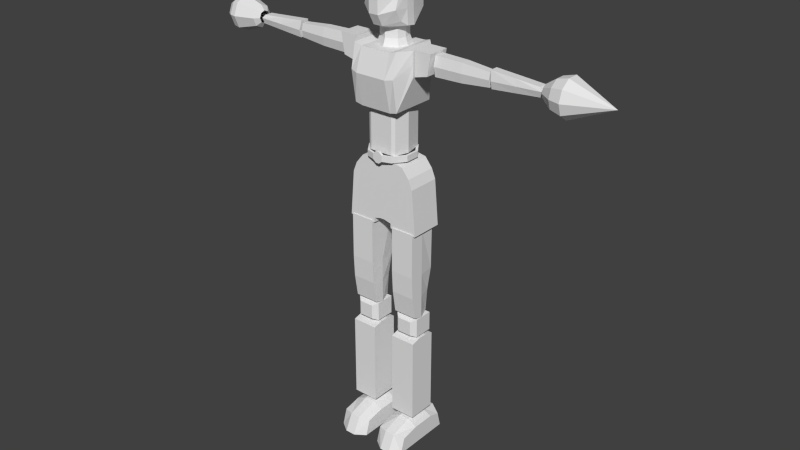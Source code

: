 # Source: KAMEN_soldier.blend  (saved by Blender 2.75.0; exported with 4.5.12 LTS)
import bpy
from mathutils import Matrix  # noqa: F401  (used for matrix-valued properties, if any)

bpy.ops.wm.read_factory_settings(use_empty=True)
scene = bpy.context.scene
scene.name = 'Scene'

# ---- collections
col_collection_1 = bpy.data.collections.new('Collection 1'); scene.collection.children.link(col_collection_1)

# ---- world
world_world = bpy.data.worlds.new('World'); scene.world = world_world
world_world.color = (0.05088, 0.05088, 0.05088)
world_world.use_sun_shadow = False
world_world.sun_shadow_jitter_overblur = 0.0
world_world.cycles.sampling_method = 'MANUAL'
world_world.cycles.sample_map_resolution = 256

# ---- meshes
me_sphere = bpy.data.meshes.new('Sphere')
me_sphere.from_pydata([(-0.107, -1.671e-08, 0.02755), (-0.09144, -1.435e-08, 0.05091), (-0.06808, -1.082e-08, 0.06652), (-0.04053, -6.663e-09, 0.072), (0.04053, -5.075e-10, 0.04656), (0.05688, 2.501e-09, 0.02566), (-0.107, 0.01948, 0.01948), (-0.09144, 0.036, 0.036), (-0.06808, 0.04704, 0.04704), (-0.04053, 0.05091, 0.05091), (0.04053, 0.03293, 0.03293), (0.05688, 0.01814, 0.01814), (-0.107, 0.02755, 2.534e-08), (-0.09144, 0.05091, 2.151e-08), (-0.06808, 0.06652, 1.418e-08), (-0.04053, 0.072, 3.384e-09), (0.04053, 0.04656, -1.208e-08), (0.05688, 0.02566, -1.519e-08), (-0.1125, -2.522e-08, 3.492e-08), (-0.107, 0.01948, -0.01948), (-0.09144, 0.036, -0.036), (-0.06808, 0.04704, -0.04704), (-0.04053, 0.05091, -0.05091), (0.04053, 0.03293, -0.03293), (0.05688, 0.01814, -0.01814), (-0.107, -1.581e-08, -0.02755), (-0.09144, -1.345e-08, -0.05091), (-0.06808, -7.782e-09, -0.06652), (-0.04053, -5.767e-09, -0.072), (0.04053, 1.621e-09, -0.04656), (0.05688, 2.953e-09, -0.02566), (-0.107, -0.01948, -0.01948), (-0.09144, -0.036, -0.036), (-0.06808, -0.04704, -0.04704), (-0.04053, -0.05091, -0.05091), (0.04053, -0.03293, -0.03293), (0.05688, -0.01814, -0.01814), (-0.107, -0.02755, 2.641e-08), (-0.09144, -0.05091, 2.151e-08), (-0.06808, -0.06652, 9.888e-09), (-0.04053, -0.072, 5.53e-09), (0.04053, -0.04656, -1.509e-08), (0.05688, -0.02566, -1.519e-08), (-0.107, -0.01948, 0.01948), (-0.09144, -0.036, 0.036), (-0.06808, -0.04704, 0.04704), (-0.04053, -0.05091, 0.05091), (0.04053, -0.03293, 0.03293), (0.05688, -0.01814, 0.01814), (-3.742e-09, -3.585e-09, 0.05928), (-1.552e-08, 0.04192, 0.04192), (-3.13e-08, 0.05928, -4.35e-09), (-4.184e-08, 0.04192, -0.04192), (-4.096e-08, -2.073e-09, -0.05928), (-2.918e-08, -0.04192, -0.04192), (-1.34e-08, -0.05928, -4.779e-09), (-2.863e-09, -0.04192, 0.04192)], [], [(5, 4, 10, 11), (49, 3, 9, 50), (3, 2, 8, 9), (2, 1, 7, 8), (1, 0, 6, 7), (11, 10, 16, 17), (50, 9, 15, 51), (9, 8, 14, 15), (8, 7, 13, 14), (7, 6, 12, 13), (17, 16, 23, 24), (51, 15, 22, 52), (15, 14, 21, 22), (14, 13, 20, 21), (13, 12, 19, 20), (24, 23, 29, 30), (52, 22, 28, 53), (22, 21, 27, 28), (21, 20, 26, 27), (20, 19, 25, 26), (30, 29, 35, 36), (53, 28, 34, 54), (28, 27, 33, 34), (27, 26, 32, 33), (26, 25, 31, 32), (36, 35, 41, 42), (54, 34, 40, 55), (34, 33, 39, 40), (33, 32, 38, 39), (32, 31, 37, 38), (42, 41, 47, 48), (55, 40, 46, 56), (40, 39, 45, 46), (39, 38, 44, 45), (38, 37, 43, 44), (0, 18, 6), (6, 18, 12), (12, 18, 19), (19, 18, 25), (25, 18, 31), (31, 18, 37), (37, 18, 43), (48, 47, 4, 5), (56, 46, 3, 49), (46, 45, 2, 3), (45, 44, 1, 2), (44, 43, 0, 1), (43, 18, 0), (47, 56, 49, 4), (41, 55, 56, 47), (35, 54, 55, 41), (29, 53, 54, 35), (23, 52, 53, 29), (16, 51, 52, 23), (10, 50, 51, 16), (4, 49, 50, 10)])
me_sphere.use_remesh_preserve_volume = False
me_sphere.use_remesh_preserve_attributes = False
me_sphere.use_mirror_vertex_groups = False
me_sphere.update()
me_cone = bpy.data.meshes.new('Cone')
me_cone.from_pydata([(0.04757, -0.076, -2.263e-08), (0.04757, -0.06149, 0.04467), (0.04757, -0.02349, 0.07228), (0.04757, 0.02349, 0.07228), (0.04757, 0.06149, 0.04467), (0.04757, 0.076, -2.927e-08), (0.2186, 3.206e-08, -1.172e-07), (0.04757, 0.06149, -0.04467), (0.04757, 0.02349, -0.07228), (0.04757, -0.02349, -0.07228), (0.04757, -0.06149, -0.04467), (-0.04743, -0.0285, 6.565e-09), (-0.04743, -0.02306, 0.01675), (-0.04743, -0.008807, 0.02711), (-0.04743, 0.008807, 0.02711), (-0.04743, 0.02306, 0.01675), (-0.04743, 0.0285, 4.073e-09), (-0.04743, 0.02306, -0.01675), (-0.04743, 0.008807, -0.02711), (-0.04743, -0.008807, -0.02711), (-0.04743, -0.02306, -0.01675), (7.138e-05, -0.05073, -0.03685), (7.139e-05, -0.0627, -8.144e-09), (7.137e-05, -0.01938, -0.05963), (7.136e-05, 0.01938, -0.05963), (7.136e-05, 0.05073, -0.03685), (7.137e-05, 0.0627, -1.363e-08), (7.139e-05, 0.05073, 0.03685), (7.14e-05, 0.01938, 0.05963), (7.14e-05, -0.01938, 0.05963), (7.14e-05, -0.05073, 0.03685)], [], [(9, 6, 10), (0, 6, 1), (8, 6, 9), (7, 6, 8), (5, 6, 7), (4, 6, 5), (3, 6, 4), (2, 6, 3), (10, 6, 0), (1, 6, 2), (21, 22, 11, 20), (11, 12, 13, 14, 15, 16, 17, 18, 19, 20), (23, 21, 20, 19), (24, 23, 19, 18), (25, 24, 18, 17), (26, 25, 17, 16), (27, 26, 16, 15), (28, 27, 15, 14), (29, 28, 14, 13), (30, 29, 13, 12), (22, 30, 12, 11), (0, 1, 30, 22), (1, 2, 29, 30), (2, 3, 28, 29), (3, 4, 27, 28), (4, 5, 26, 27), (5, 7, 25, 26), (7, 8, 24, 25), (8, 9, 23, 24), (9, 10, 21, 23), (10, 0, 22, 21)])
me_cone.use_remesh_preserve_volume = False
me_cone.use_remesh_preserve_attributes = False
me_cone.use_mirror_vertex_groups = False
me_cone.update()
me_cube_035 = bpy.data.meshes.new('Cube.035')
me_cube_035.from_pydata([(0.09754, 0.0175, -0.03449), (0.1042, 0.0175, 0.03302), (0.09754, -0.0175, -0.03449), (0.1042, -0.0175, 0.03302), (-0.09852, 0.0175, -0.01759), (-0.09538, 0.0175, 0.01844), (-0.09852, -0.0175, -0.01759), (-0.09538, -0.0175, 0.01844), (0.09754, 0.025, -0.004485), (0.09754, -0.025, -0.004485), (-0.1053, -0.025, 0.005092), (-0.1053, 0.025, 0.005092), (0.004383, -0.0175, 0.02573), (-0.0004886, -0.0175, -0.02604), (0.004383, 0.0175, 0.02573), (-0.0004886, 0.0175, -0.02604), (-0.003894, 0.025, 0.0003033), (-0.003894, -0.025, 0.0003033)], [], [(8, 9, 2, 0), (17, 10, 6, 13), (10, 11, 4, 6), (16, 8, 0, 15), (15, 13, 6, 4), (14, 12, 3, 1), (14, 1, 8, 16), (7, 5, 11, 10), (12, 7, 10, 17), (1, 3, 9, 8), (3, 12, 17, 9), (5, 14, 16, 11), (5, 7, 12, 14), (0, 2, 13, 15), (11, 16, 15, 4), (9, 17, 13, 2)])
me_cube_035.use_remesh_preserve_volume = False
me_cube_035.use_remesh_preserve_attributes = False
me_cube_035.use_mirror_vertex_groups = False
me_cube_035.update()
me_cube_034 = bpy.data.meshes.new('Cube.034')
me_cube_034.from_pydata([(-0.09754, 0.0175, -0.03449), (-0.1042, 0.0175, 0.03302), (-0.09754, -0.0175, -0.03449), (-0.1042, -0.0175, 0.03302), (0.09852, 0.0175, -0.01759), (0.09538, 0.0175, 0.01844), (0.09852, -0.0175, -0.01759), (0.09538, -0.0175, 0.01844), (-0.09754, 0.025, -0.004485), (-0.09754, -0.025, -0.004485), (0.1053, -0.025, 0.005092), (0.1053, 0.025, 0.005092), (-0.004383, -0.0175, 0.02573), (0.0004886, -0.0175, -0.02604), (-0.004383, 0.0175, 0.02573), (0.0004886, 0.0175, -0.02604), (0.003894, 0.025, 0.0003033), (0.003894, -0.025, 0.0003033)], [], [(8, 0, 2, 9), (17, 13, 6, 10), (10, 6, 4, 11), (16, 15, 0, 8), (15, 4, 6, 13), (14, 1, 3, 12), (14, 16, 8, 1), (7, 10, 11, 5), (12, 17, 10, 7), (1, 8, 9, 3), (3, 9, 17, 12), (5, 11, 16, 14), (5, 14, 12, 7), (0, 15, 13, 2), (11, 4, 15, 16), (9, 2, 13, 17)])
me_cube_034.use_remesh_preserve_volume = False
me_cube_034.use_remesh_preserve_attributes = False
me_cube_034.use_mirror_vertex_groups = False
me_cube_034.update()
me_cube_032 = bpy.data.meshes.new('Cube.032')
me_cube_032.from_pydata([(-0.115, 0.0147, 0.028), (-0.115, 0.0147, -0.028), (-0.115, -0.0147, 0.028), (-0.115, -0.0147, -0.028), (0.115, 0.021, 0.04), (0.115, 0.021, -0.04), (0.115, -0.021, 0.04), (0.115, -0.021, -0.04), (-0.115, 0.021, 3.725e-09), (-0.115, -0.021, 3.725e-09), (0.115, -0.03, 0.0), (0.115, 0.03, 0.0), (-1.758e-07, -0.01964, -0.0374), (-1.758e-07, -0.01964, 0.0374), (1.46e-07, 0.01963, -0.0374), (1.46e-07, 0.01963, 0.0374), (1.448e-07, 0.02805, 0.0), (-1.746e-07, -0.02805, 0.0)], [], [(8, 0, 2, 9), (17, 13, 6, 10), (10, 6, 4, 11), (16, 15, 0, 8), (15, 4, 6, 13), (14, 1, 3, 12), (14, 16, 8, 1), (7, 10, 11, 5), (12, 17, 10, 7), (1, 8, 9, 3), (3, 9, 17, 12), (5, 11, 16, 14), (5, 14, 12, 7), (0, 15, 13, 2), (11, 4, 15, 16), (9, 2, 13, 17)])
me_cube_032.use_remesh_preserve_volume = False
me_cube_032.use_remesh_preserve_attributes = False
me_cube_032.use_mirror_vertex_groups = False
me_cube_032.update()
me_cube_031 = bpy.data.meshes.new('Cube.031')
me_cube_031.from_pydata([(0.115, 0.0147, 0.028), (0.115, 0.0147, -0.028), (0.115, -0.0147, 0.028), (0.115, -0.0147, -0.028), (-0.115, 0.021, 0.04), (-0.115, 0.021, -0.04), (-0.115, -0.021, 0.04), (-0.115, -0.021, -0.04), (0.115, 0.021, 3.725e-09), (0.115, -0.021, 3.725e-09), (-0.115, -0.03, 0.0), (-0.115, 0.03, 0.0), (1.818e-07, -0.01964, -0.0374), (1.818e-07, -0.01964, 0.0374), (-1.52e-07, 0.01963, -0.0374), (-1.52e-07, 0.01963, 0.0374), (-1.532e-07, 0.02805, 0.0), (1.83e-07, -0.02805, 0.0)], [], [(8, 9, 2, 0), (17, 10, 6, 13), (10, 11, 4, 6), (16, 8, 0, 15), (15, 13, 6, 4), (14, 12, 3, 1), (14, 1, 8, 16), (7, 5, 11, 10), (12, 7, 10, 17), (1, 3, 9, 8), (3, 12, 17, 9), (5, 14, 16, 11), (5, 7, 12, 14), (0, 2, 13, 15), (11, 16, 15, 4), (9, 17, 13, 2)])
me_cube_031.use_remesh_preserve_volume = False
me_cube_031.use_remesh_preserve_attributes = False
me_cube_031.use_mirror_vertex_groups = False
me_cube_031.update()
me_cube_030 = bpy.data.meshes.new('Cube.030')
me_cube_030.from_pydata([(0.06, 0.08292, -0.07332), (0.06, 0.08394, 0.05675), (0.072, -0.03399, -0.07171), (0.072, -0.03318, 0.05045), (-0.06, 0.08292, -0.07332), (-0.06, 0.08394, 0.05675), (-0.072, -0.03399, -0.07171), (-0.072, -0.03318, 0.05045), (0.02, -0.06984, 0.07055), (-0.02, -0.06984, 0.07055), (-0.02, -0.07603, -0.08885), (0.02, -0.07603, -0.08885), (-0.02, 0.09902, 0.08002), (0.02, 0.09902, 0.08002), (0.02, 0.0975, -0.08005), (-0.02, 0.0975, -0.08005), (0.06, 0.1045, -0.04659), (0.06, 0.1045, 0.01008), (0.072, -0.04465, 0.03156), (0.072, -0.06465, -0.02514), (-0.072, -0.04465, 0.03156), (-0.072, -0.06465, -0.02514), (-0.06, 0.1045, 0.01008), (-0.06, 0.1045, -0.04659), (-0.02, 0.1194, 0.02335), (-0.02, 0.1194, -0.03332), (0.02, 0.1194, 0.02335), (0.02, 0.1194, -0.03332), (0.02, -0.1006, 0.01335), (0.02, -0.1006, -0.04332), (-0.02, -0.1006, 0.01335), (-0.02, -0.1006, -0.04332), (0.08, 0.02421, 0.06912), (0.08, 0.02935, -0.09597), (-0.08, 0.02421, 0.06912), (-0.08, 0.02935, -0.09597), (-0.02, 0.02433, 0.08418), (0.02, 0.02433, 0.08418), (0.02, 0.02433, -0.1042), (-0.02, 0.02433, -0.1042), (-0.08, 0.02433, 0.02746), (-0.08, 0.02433, -0.02921), (0.08, 0.02433, 0.02746), (0.08, 0.02433, -0.02921), (0.08, 0.003658, 0.07013), (-0.08, -0.006367, -0.09067), (-0.08, -0.01016, 0.02951), (-0.08, -0.01016, -0.02716), (0.08, -0.006367, -0.09067), (-0.08, 0.003658, 0.07013), (-0.02, -0.01461, 0.08771), (0.02, -0.01461, 0.08771), (0.02, -0.02739, -0.1042), (-0.02, -0.02739, -0.1042), (0.08, -0.01016, 0.02951), (0.08, -0.01016, -0.02716)], [], [(55, 19, 2, 48), (31, 21, 6, 10), (41, 23, 4, 35), (27, 16, 0, 14), (53, 10, 6, 45), (51, 8, 3, 44), (49, 7, 9, 50), (50, 9, 8, 51), (48, 2, 11, 52), (52, 11, 10, 53), (23, 25, 15, 4), (25, 27, 14, 15), (19, 29, 11, 2), (29, 31, 10, 11), (8, 9, 30, 28), (28, 30, 31, 29), (3, 8, 28, 18), (18, 28, 29, 19), (12, 13, 26, 24), (24, 26, 27, 25), (5, 12, 24, 22), (22, 24, 25, 23), (13, 1, 17, 26), (26, 17, 16, 27), (34, 5, 22, 40), (40, 22, 23, 41), (9, 7, 20, 30), (30, 20, 21, 31), (44, 3, 18, 54), (54, 18, 19, 55), (17, 42, 43, 16), (1, 32, 42, 17), (46, 40, 41, 47), (49, 34, 40, 46), (14, 38, 39, 15), (0, 33, 38, 14), (12, 36, 37, 13), (5, 34, 36, 12), (13, 37, 32, 1), (15, 39, 35, 4), (47, 41, 35, 45), (16, 43, 33, 0), (21, 47, 45, 6), (7, 49, 46, 20), (20, 46, 47, 21), (42, 54, 55, 43), (32, 44, 54, 42), (38, 52, 53, 39), (33, 48, 52, 38), (36, 50, 51, 37), (34, 49, 50, 36), (37, 51, 44, 32), (39, 53, 45, 35), (43, 55, 48, 33)])
me_cube_030.use_remesh_preserve_volume = False
me_cube_030.use_remesh_preserve_attributes = False
me_cube_030.use_mirror_vertex_groups = False
me_cube_030.update()
me_cube_029 = bpy.data.meshes.new('Cube.029')
me_cube_029.from_pydata([(-0.065, 0.09753, 0.02088), (-0.065, 0.1142, -0.045), (-0.065, -0.1248, 0.0193), (-0.065, -0.1446, -0.045), (0.065, 0.09753, 0.02088), (0.065, 0.1142, -0.045), (0.065, -0.1248, 0.0193), (0.065, -0.1446, -0.045), (-0.065, 0.04833, -0.045), (-0.065, -0.04833, -0.045), (-0.065, -0.04833, 0.035), (-0.065, 0.04833, 0.035), (0.065, -0.04833, -0.045), (0.065, 0.04833, -0.045), (0.065, 0.04833, 0.035), (0.065, -0.04833, 0.035), (-0.02167, -0.1746, -0.045), (0.02167, -0.1746, -0.045), (0.02167, -0.1405, 0.02538), (-0.02167, -0.1405, 0.02538), (0.02167, 0.1342, -0.045), (-0.02167, 0.1342, -0.045), (-0.02167, 0.1175, 0.04088), (0.02167, 0.1175, 0.04088), (0.02167, 0.04833, -0.045), (-0.02167, 0.04833, -0.045), (0.02167, -0.04833, -0.045), (-0.02167, -0.04833, -0.045), (-0.02167, 0.04833, 0.055), (0.02167, 0.04833, 0.055), (-0.02167, -0.04833, 0.055), (0.02167, -0.04833, 0.055), (-0.065, 1.32e-06, -0.045), (-0.065, -1.375e-06, 0.035), (0.065, 1.339e-06, -0.045), (0.065, -1.355e-06, 0.035), (-0.02167, -1.299e-06, 0.055), (0.02167, -1.293e-06, 0.055), (0.02167, 1.333e-06, -0.045), (-0.02167, 1.326e-06, -0.045)], [], [(9, 3, 2, 10), (17, 7, 6, 18), (13, 5, 4, 14), (21, 1, 0, 22), (31, 18, 6, 15), (27, 16, 3, 9), (21, 25, 8, 1), (39, 27, 9, 32), (23, 29, 14, 4), (37, 31, 15, 35), (7, 12, 15, 6), (34, 13, 14, 35), (1, 8, 11, 0), (32, 9, 10, 33), (33, 10, 30, 36), (36, 30, 31, 37), (0, 11, 28, 22), (22, 28, 29, 23), (34, 12, 26, 38), (38, 26, 27, 39), (5, 13, 24, 20), (20, 24, 25, 21), (12, 7, 17, 26), (26, 17, 16, 27), (10, 2, 19, 30), (30, 19, 18, 31), (5, 20, 23, 4), (20, 21, 22, 23), (3, 16, 19, 2), (16, 17, 18, 19), (24, 38, 39, 25), (13, 34, 38, 24), (28, 36, 37, 29), (11, 33, 36, 28), (8, 32, 33, 11), (12, 34, 35, 15), (29, 37, 35, 14), (25, 39, 32, 8)])
me_cube_029.use_remesh_preserve_volume = False
me_cube_029.use_remesh_preserve_attributes = False
me_cube_029.use_mirror_vertex_groups = False
me_cube_029.update()
me_cube_028 = bpy.data.meshes.new('Cube.028')
me_cube_028.from_pydata([(-0.05, 0.0602, -0.04), (-0.05, 0.0602, 0.04), (-0.05, -0.02041, 9.76e-08), (-0.03061, -0.0398, 9.76e-08), (0.05, 0.0602, -0.04), (0.05, 0.0602, 0.04), (0.05, 0.0602, 9.76e-08), (-0.05, 0.0602, 9.76e-08), (-0.05, -0.02041, -0.04), (-0.03061, -0.0398, -0.03061), (-0.05, -0.02041, 0.04), (-0.03061, -0.0398, 0.03061), (0.03061, -0.0398, -0.03061), (0.05, -0.02041, -0.04), (0.03061, -0.0398, 0.03061), (0.05, -0.02041, 0.04), (0.05, -0.02041, 9.76e-08), (0.03061, -0.0398, 9.76e-08)], [], [(0, 4, 13, 8), (7, 0, 8, 2), (11, 3, 17, 14), (6, 4, 0, 7), (5, 1, 10, 15), (16, 13, 4, 6), (3, 2, 8, 9), (10, 11, 14, 15), (16, 17, 12, 13), (13, 12, 9, 8), (3, 9, 12, 17), (15, 14, 17, 16), (11, 10, 2, 3), (15, 16, 6, 5), (5, 6, 7, 1), (1, 7, 2, 10)])
me_cube_028.use_remesh_preserve_volume = False
me_cube_028.use_remesh_preserve_attributes = False
me_cube_028.use_mirror_vertex_groups = False
me_cube_028.update()
me_cube_027 = bpy.data.meshes.new('Cube.027')
me_cube_027.from_pydata([(0.05, 0.0602, -0.04), (0.05, 0.0602, 0.04), (0.05, -0.02041, 1.93e-07), (0.03061, -0.0398, 1.93e-07), (-0.05, 0.0602, -0.04), (-0.05, 0.0602, 0.04), (-0.05, 0.0602, 1.93e-07), (0.05, 0.0602, 1.93e-07), (0.05, -0.02041, -0.04), (0.03061, -0.0398, -0.03061), (0.05, -0.02041, 0.04), (0.03061, -0.0398, 0.03061), (-0.03061, -0.0398, -0.03061), (-0.05, -0.02041, -0.04), (-0.03061, -0.0398, 0.03061), (-0.05, -0.02041, 0.04), (-0.05, -0.02041, 1.93e-07), (-0.03061, -0.0398, 1.93e-07)], [], [(0, 8, 13, 4), (7, 2, 8, 0), (11, 14, 17, 3), (6, 7, 0, 4), (5, 15, 10, 1), (16, 6, 4, 13), (3, 9, 8, 2), (10, 15, 14, 11), (16, 13, 12, 17), (13, 8, 9, 12), (3, 17, 12, 9), (15, 16, 17, 14), (11, 3, 2, 10), (15, 5, 6, 16), (5, 1, 7, 6), (1, 10, 2, 7)])
me_cube_027.use_remesh_preserve_volume = False
me_cube_027.use_remesh_preserve_attributes = False
me_cube_027.use_mirror_vertex_groups = False
me_cube_027.update()
me_cylinder_006 = bpy.data.meshes.new('Cylinder.006')
me_cylinder_006.from_pydata([(-0.02092, -0.08534, -0.01485), (-0.02092, -0.08534, 0.0099), (-0.05819, -0.07323, -0.01485), (-0.05819, -0.07323, 0.0099), (-0.09415, -0.02373, -0.01485), (-0.09415, -0.02373, 0.0099), (-0.09415, 0.03746, -0.01485), (-0.09415, 0.03746, 0.0099), (-0.05819, 0.08696, -0.01485), (-0.05819, 0.08696, 0.0099), (-8.603e-09, 0.1059, -0.01485), (-8.603e-09, 0.1059, 0.0099), (0.05819, 0.08696, -0.01485), (0.05819, 0.08696, 0.0099), (0.09415, 0.03746, -0.01485), (0.09415, 0.03746, 0.0099), (0.09415, -0.02373, -0.01485), (0.09415, -0.02373, 0.0099), (0.05819, -0.07323, -0.01485), (0.05819, -0.07323, 0.0099), (-0.02092, -0.07544, -0.01485), (-0.02092, -0.07544, 0.0099), (-0.05237, -0.06522, -0.01485), (-0.05237, -0.06522, 0.0099), (-0.08474, -0.02067, -0.01485), (-0.08474, -0.02067, 0.0099), (-0.08474, 0.0344, -0.01485), (-0.08474, 0.0344, 0.0099), (-0.05237, 0.07895, -0.01485), (-0.05237, 0.07895, 0.0099), (-8.21e-09, 0.09596, -0.01485), (-8.21e-09, 0.09596, 0.0099), (0.05237, 0.07895, -0.01485), (0.05237, 0.07895, 0.0099), (0.08474, 0.0344, -0.01485), (0.08474, 0.0344, 0.0099), (0.08474, -0.02067, -0.01485), (0.08474, -0.02067, 0.0099), (0.05237, -0.06522, -0.01485), (0.05237, -0.06522, 0.0099), (0.02092, -0.08534, -0.01485), (0.02092, -0.08534, 0.0099), (0.02092, -0.07544, -0.01485), (0.02092, -0.07544, 0.0099), (-0.02092, -0.08534, 8.214e-09), (-0.05819, -0.07323, 8.214e-09), (-0.09415, -0.02373, 8.214e-09), (-0.09415, 0.03746, 8.214e-09), (-0.05819, 0.08696, 8.214e-09), (-8.603e-09, 0.1059, 8.214e-09), (0.05819, 0.08696, 8.214e-09), (0.09415, 0.03746, 8.214e-09), (0.09415, -0.02373, 8.214e-09), (0.05819, -0.07323, 8.214e-09), (0.02092, -0.08534, 8.214e-09), (-0.02092, -0.07544, 9.723e-09), (-0.05237, -0.06522, 9.723e-09), (-0.08474, -0.02067, 9.723e-09), (-0.08474, 0.0344, 9.723e-09), (-0.05237, 0.07895, 9.723e-09), (-8.21e-09, 0.09596, 9.723e-09), (0.05237, 0.07895, 9.723e-09), (0.08474, 0.0344, 9.723e-09), (0.08474, -0.02067, 9.723e-09), (0.05237, -0.06522, 9.723e-09), (0.02092, -0.07544, 9.723e-09), (0.006974, -0.08534, 0.0209), (-0.006974, -0.08534, 0.0209), (0.006974, -0.07544, 0.0209), (-0.006974, -0.07544, 0.0209), (0.006974, -0.07544, -0.02585), (-0.006974, -0.07544, -0.02585), (0.006974, -0.08534, -0.02585), (-0.006974, -0.08534, -0.02585)], [], [(44, 1, 3, 45), (45, 3, 5, 46), (46, 5, 7, 47), (47, 7, 9, 48), (48, 9, 11, 49), (49, 11, 13, 50), (50, 13, 15, 51), (51, 15, 17, 52), (56, 57, 25, 23), (53, 19, 41, 54), (52, 17, 19, 53), (55, 56, 23, 21), (57, 58, 27, 25), (58, 59, 29, 27), (59, 60, 31, 29), (60, 61, 33, 31), (61, 62, 35, 33), (62, 63, 37, 35), (64, 65, 43, 39), (63, 64, 39, 37), (8, 28, 26, 6), (5, 25, 27, 7), (14, 34, 32, 12), (40, 42, 38, 18), (11, 31, 33, 13), (17, 37, 39, 19), (4, 24, 22, 2), (10, 30, 28, 8), (2, 22, 20, 0), (7, 27, 29, 9), (16, 36, 34, 14), (13, 33, 35, 15), (19, 39, 43, 41), (6, 26, 24, 4), (3, 23, 25, 5), (12, 32, 30, 10), (18, 38, 36, 16), (9, 29, 31, 11), (1, 21, 23, 3), (15, 35, 37, 17), (16, 52, 53, 18), (18, 53, 54, 40), (14, 51, 52, 16), (12, 50, 51, 14), (10, 49, 50, 12), (8, 48, 49, 10), (6, 47, 48, 8), (4, 46, 47, 6), (2, 45, 46, 4), (0, 44, 45, 2), (36, 38, 64, 63), (38, 42, 65, 64), (34, 36, 63, 62), (32, 34, 62, 61), (30, 32, 61, 60), (28, 30, 60, 59), (26, 28, 59, 58), (24, 26, 58, 57), (20, 22, 56, 55), (22, 24, 57, 56), (69, 21, 1, 67), (43, 68, 66, 41), (68, 69, 67, 66), (73, 0, 20, 71), (40, 72, 70, 42), (72, 73, 71, 70), (71, 20, 42, 70), (55, 65, 42, 20), (21, 43, 65, 55), (69, 68, 43, 21), (73, 72, 40, 0), (44, 0, 40, 54), (1, 44, 54, 41), (67, 1, 41, 66)])
me_cylinder_006.use_remesh_preserve_volume = False
me_cylinder_006.use_remesh_preserve_attributes = False
me_cylinder_006.use_mirror_vertex_groups = False
me_cylinder_006.update()
me_cylinder_004 = bpy.data.meshes.new('Cylinder.004')
me_cylinder_004.from_pydata([(-0.06237, -0.05657, -0.12), (-0.06237, -0.05657, 0.06), (-0.07938, -1.424e-07, -0.12), (-0.07938, -1.421e-07, 0.06), (-0.06237, 0.07657, -0.12), (-0.06237, 0.07657, 0.06), (0.06237, 0.07657, -0.12), (0.06237, 0.07657, 0.06), (0.07938, 1.483e-07, -0.12), (0.07938, 1.493e-07, 0.06), (0.06237, -0.05657, -0.12), (0.06237, -0.05657, 0.06), (0.04881, -0.0635, -0.12), (-0.04881, -0.0635, -0.12), (-0.04881, -0.0635, 0.06), (0.04881, -0.0635, 0.06), (-0.02929, 0.0835, -0.12), (0.02929, 0.0835, -0.12), (0.02929, 0.0835, 0.06), (-0.02929, 0.0835, 0.06), (0.04881, 7.428e-08, 0.06), (-0.04881, -7.059e-08, 0.06), (0.04881, -0.0002156, -0.12), (-0.04881, -0.0002158, -0.12)], [], [(10, 11, 15, 12), (0, 1, 3, 2), (2, 3, 5, 4), (17, 18, 7, 6), (17, 6, 8, 22), (6, 7, 9, 8), (8, 10, 12, 22), (8, 9, 11, 10), (14, 21, 3, 1), (4, 5, 19, 16), (18, 20, 9, 7), (9, 20, 15, 11), (4, 16, 23, 2), (13, 14, 1, 0), (5, 3, 21, 19), (12, 15, 14, 13), (18, 17, 16, 19), (20, 18, 19, 21), (15, 20, 21, 14), (13, 23, 22, 12), (23, 16, 17, 22), (13, 0, 2, 23)])
me_cylinder_004.use_remesh_preserve_volume = False
me_cylinder_004.use_remesh_preserve_attributes = False
me_cylinder_004.use_mirror_vertex_groups = False
me_cylinder_004.update()
me_cube_024 = bpy.data.meshes.new('Cube.024')
me_cube_024.from_pydata([(-0.07, 0.045, 0.05), (-0.05586, 0.045, -0.03586), (-0.07, -0.045, 0.05), (-0.05586, -0.045, -0.03586), (2.288e-06, 0.045, 0.05), (2.288e-06, 0.045, -0.05), (-2.288e-06, -0.045, 0.05), (-2.288e-06, -0.045, -0.05), (-0.02793, -0.045, -0.04293), (-0.035, -0.045, 0.05), (-0.02793, 0.045, -0.04293), (-0.035, 0.045, 0.05)], [], [(1, 3, 2, 0), (8, 7, 6, 9), (7, 5, 4, 6), (10, 1, 0, 11), (11, 9, 6, 4), (10, 8, 3, 1), (5, 7, 8, 10), (0, 2, 9, 11), (5, 10, 11, 4), (3, 8, 9, 2)])
me_cube_024.use_remesh_preserve_volume = False
me_cube_024.use_remesh_preserve_attributes = False
me_cube_024.use_mirror_vertex_groups = False
me_cube_024.update()
me_cube_023 = bpy.data.meshes.new('Cube.023')
me_cube_023.from_pydata([(0.07, 0.045, 0.05), (0.05586, 0.045, -0.03586), (0.07, -0.045, 0.05), (0.05586, -0.045, -0.03586), (-2.302e-06, 0.045, 0.05), (-2.302e-06, 0.045, -0.05), (2.302e-06, -0.045, 0.05), (2.302e-06, -0.045, -0.05), (0.02793, -0.045, -0.04293), (0.035, -0.045, 0.05), (0.02793, 0.045, -0.04293), (0.035, 0.045, 0.05)], [], [(1, 0, 2, 3), (8, 9, 6, 7), (7, 6, 4, 5), (10, 11, 0, 1), (11, 4, 6, 9), (10, 1, 3, 8), (5, 10, 8, 7), (0, 11, 9, 2), (5, 4, 11, 10), (3, 2, 9, 8)])
me_cube_023.use_remesh_preserve_volume = False
me_cube_023.use_remesh_preserve_attributes = False
me_cube_023.use_mirror_vertex_groups = False
me_cube_023.update()
me_cube_018 = bpy.data.meshes.new('Cube.018')
me_cube_018.from_pydata([(0.065, 0.09753, 0.02088), (0.065, 0.1142, -0.045), (0.065, -0.1248, 0.0193), (0.065, -0.1446, -0.045), (-0.065, 0.09753, 0.02088), (-0.065, 0.1142, -0.045), (-0.065, -0.1248, 0.0193), (-0.065, -0.1446, -0.045), (0.065, 0.04833, -0.045), (0.065, -0.04833, -0.045), (0.065, -0.04833, 0.035), (0.065, 0.04833, 0.035), (-0.065, -0.04833, -0.045), (-0.065, 0.04833, -0.045), (-0.065, 0.04833, 0.035), (-0.065, -0.04833, 0.035), (0.02167, -0.1746, -0.045), (-0.02167, -0.1746, -0.045), (-0.02167, -0.1405, 0.02538), (0.02167, -0.1405, 0.02538), (-0.02167, 0.1342, -0.045), (0.02167, 0.1342, -0.045), (0.02167, 0.1175, 0.04088), (-0.02167, 0.1175, 0.04088), (-0.02167, 0.04833, -0.045), (0.02167, 0.04833, -0.045), (-0.02167, -0.04833, -0.045), (0.02167, -0.04833, -0.045), (0.02167, 0.04833, 0.055), (-0.02167, 0.04833, 0.055), (0.02167, -0.04833, 0.055), (-0.02167, -0.04833, 0.055), (0.065, 1.34e-06, -0.045), (0.065, -1.354e-06, 0.035), (-0.065, 1.32e-06, -0.045), (-0.065, -1.374e-06, 0.035), (0.02167, -1.292e-06, 0.055), (-0.02167, -1.299e-06, 0.055), (-0.02167, 1.327e-06, -0.045), (0.02167, 1.333e-06, -0.045)], [], [(9, 10, 2, 3), (17, 18, 6, 7), (13, 14, 4, 5), (21, 22, 0, 1), (31, 15, 6, 18), (27, 9, 3, 16), (21, 1, 8, 25), (39, 32, 9, 27), (23, 4, 14, 29), (37, 35, 15, 31), (7, 6, 15, 12), (34, 35, 14, 13), (1, 0, 11, 8), (32, 33, 10, 9), (33, 36, 30, 10), (36, 37, 31, 30), (0, 22, 28, 11), (22, 23, 29, 28), (34, 38, 26, 12), (38, 39, 27, 26), (5, 20, 24, 13), (20, 21, 25, 24), (12, 26, 17, 7), (26, 27, 16, 17), (10, 30, 19, 2), (30, 31, 18, 19), (5, 4, 23, 20), (20, 23, 22, 21), (3, 2, 19, 16), (16, 19, 18, 17), (24, 25, 39, 38), (13, 24, 38, 34), (28, 29, 37, 36), (11, 28, 36, 33), (8, 11, 33, 32), (12, 15, 35, 34), (29, 14, 35, 37), (25, 8, 32, 39)])
me_cube_018.use_remesh_preserve_volume = False
me_cube_018.use_remesh_preserve_attributes = False
me_cube_018.use_mirror_vertex_groups = False
me_cube_018.update()
me_cube_015 = bpy.data.meshes.new('Cube.015')
me_cube_015.from_pydata([(0.054, 0.06, 0.1732), (-0.054, -0.06, 2.338e-08), (0.054, -0.06, 0.1732), (0.054, -0.06, 7.075e-09), (-0.054, 0.06, 0.1732), (0.054, 0.06, -2.338e-08), (-0.054, -0.06, 0.1732), (-0.054, 0.06, -7.075e-09), (0.054, 0.06, -0.1832), (0.03038, 0.03638, -0.2068), (0.054, -0.06, -0.1832), (0.03038, -0.03638, -0.2068), (-0.054, 0.06, -0.1832), (-0.03038, 0.03638, -0.2068), (-0.054, -0.06, -0.1832), (-0.03038, -0.03638, -0.2068), (-0.054, 0.02, 3.077e-09), (-0.054, -0.02, 1.323e-08), (0.054, -0.02, -3.077e-09), (0.054, 0.02, -1.323e-08), (0.054, -0.02, 0.1832), (0.054, 0.02, 0.1832), (-0.054, 0.02, 0.1832), (-0.054, -0.02, 0.1832), (0.03038, 0.01213, -0.2068), (0.03038, -0.01213, -0.2068), (0.054, -0.02, -0.1832), (0.054, 0.02, -0.1832), (-0.03038, -0.01213, -0.2068), (-0.03038, 0.01213, -0.2068), (-0.054, 0.02, -0.1832), (-0.054, -0.02, -0.1832)], [], [(28, 25, 11, 15), (16, 22, 4, 7), (12, 7, 5, 8), (18, 20, 2, 3), (20, 23, 6, 2), (3, 2, 6, 1), (25, 26, 10, 11), (11, 10, 14, 15), (29, 30, 12, 13), (13, 12, 8, 9), (7, 4, 0, 5), (10, 3, 1, 14), (26, 18, 3, 10), (30, 16, 7, 12), (14, 1, 17, 31), (31, 17, 16, 30), (8, 5, 19, 27), (27, 19, 18, 26), (15, 14, 31, 28), (28, 31, 30, 29), (9, 8, 27, 24), (24, 27, 26, 25), (0, 4, 22, 21), (21, 22, 23, 20), (5, 0, 21, 19), (19, 21, 20, 18), (1, 6, 23, 17), (17, 23, 22, 16), (13, 9, 24, 29), (29, 24, 25, 28)])
me_cube_015.use_remesh_preserve_volume = False
me_cube_015.use_remesh_preserve_attributes = False
me_cube_015.use_mirror_vertex_groups = False
me_cube_015.update()
me_cube_014 = bpy.data.meshes.new('Cube.014')
me_cube_014.from_pydata([(-0.054, 0.06, 0.1732), (0.054, -0.06, 7.075e-09), (-0.054, -0.06, 0.1732), (-0.054, -0.06, 2.338e-08), (0.054, 0.06, 0.1732), (-0.054, 0.06, -7.075e-09), (0.054, -0.06, 0.1732), (0.054, 0.06, -2.338e-08), (-0.054, 0.06, -0.1832), (-0.03038, 0.03638, -0.2068), (-0.054, -0.06, -0.1832), (-0.03038, -0.03638, -0.2068), (0.054, 0.06, -0.1832), (0.03038, 0.03638, -0.2068), (0.054, -0.06, -0.1832), (0.03038, -0.03638, -0.2068), (0.054, 0.02, -1.323e-08), (0.054, -0.02, -3.077e-09), (-0.054, -0.02, 1.323e-08), (-0.054, 0.02, 3.077e-09), (-0.054, -0.02, 0.1832), (-0.054, 0.02, 0.1832), (0.054, 0.02, 0.1832), (0.054, -0.02, 0.1832), (-0.03038, 0.01213, -0.2068), (-0.03038, -0.01213, -0.2068), (-0.054, -0.02, -0.1832), (-0.054, 0.02, -0.1832), (0.03038, -0.01213, -0.2068), (0.03038, 0.01213, -0.2068), (0.054, 0.02, -0.1832), (0.054, -0.02, -0.1832)], [], [(28, 15, 11, 25), (16, 7, 4, 22), (12, 8, 5, 7), (18, 3, 2, 20), (20, 2, 6, 23), (3, 1, 6, 2), (25, 11, 10, 26), (11, 15, 14, 10), (29, 13, 12, 30), (13, 9, 8, 12), (7, 5, 0, 4), (10, 14, 1, 3), (26, 10, 3, 18), (30, 12, 7, 16), (14, 31, 17, 1), (31, 30, 16, 17), (8, 27, 19, 5), (27, 26, 18, 19), (15, 28, 31, 14), (28, 29, 30, 31), (9, 24, 27, 8), (24, 25, 26, 27), (0, 21, 22, 4), (21, 20, 23, 22), (5, 19, 21, 0), (19, 18, 20, 21), (1, 17, 23, 6), (17, 16, 22, 23), (13, 29, 24, 9), (29, 28, 25, 24)])
me_cube_014.use_remesh_preserve_volume = False
me_cube_014.use_remesh_preserve_attributes = False
me_cube_014.use_mirror_vertex_groups = False
me_cube_014.update()
me_cube_012 = bpy.data.meshes.new('Cube.012')
me_cube_012.from_pydata([(0.05, 0.05348, 0.1928), (0.03, 0.04602, -0.1905), (0.05, -0.06652, 0.1928), (0.05, -0.04741, -0.1837), (-0.05, 0.05348, 0.1928), (-0.03, 0.04602, -0.1905), (-0.05, -0.06652, 0.1928), (-0.05, -0.04741, -0.1837), (0.05, -0.006514, -0.1972), (0.05, -0.006519, 0.1928), (-0.05, -0.006514, -0.1972), (-0.05, -0.006519, 0.1928), (0.04, 0.06348, -0.002398), (0.05, -0.06695, 0.004071), (-0.05, -0.06695, 0.004071), (-0.04, 0.06348, -0.002398), (-0.05, -0.006517, -0.00218), (0.05, -0.006517, -0.00218), (0.035, 0.04851, -0.09912), (0.05, -0.06217, -0.09005), (-0.05, -0.06217, -0.09005), (-0.035, 0.04851, -0.09912), (-0.05, -0.006516, -0.09968), (0.05, -0.006515, -0.09968)], [], [(17, 9, 2, 13), (13, 2, 6, 14), (16, 11, 4, 15), (15, 4, 0, 12), (9, 11, 6, 2), (10, 8, 3, 7), (5, 1, 8, 10), (0, 4, 11, 9), (14, 6, 11, 16), (12, 0, 9, 17), (18, 12, 17, 23), (20, 14, 16, 22), (21, 15, 12, 18), (22, 16, 15, 21), (19, 13, 14, 20), (23, 17, 13, 19), (8, 23, 19, 3), (3, 19, 20, 7), (10, 22, 21, 5), (5, 21, 18, 1), (7, 20, 22, 10), (1, 18, 23, 8)])
me_cube_012.use_remesh_preserve_volume = False
me_cube_012.use_remesh_preserve_attributes = False
me_cube_012.use_mirror_vertex_groups = False
me_cube_012.update()
me_cube_011 = bpy.data.meshes.new('Cube.011')
me_cube_011.from_pydata([(-0.05, 0.05348, 0.1928), (-0.03, 0.04602, -0.1905), (-0.05, -0.06652, 0.1928), (-0.05, -0.04741, -0.1837), (0.05, 0.05348, 0.1928), (0.03, 0.04602, -0.1905), (0.05, -0.06652, 0.1928), (0.05, -0.04741, -0.1837), (-0.05, -0.006514, -0.1972), (-0.05, -0.006519, 0.1928), (0.05, -0.006514, -0.1972), (0.05, -0.006519, 0.1928), (-0.04, 0.06348, -0.002398), (-0.05, -0.06695, 0.004071), (0.05, -0.06695, 0.004071), (0.04, 0.06348, -0.002398), (0.05, -0.006517, -0.00218), (-0.05, -0.006517, -0.00218), (-0.035, 0.04851, -0.09912), (-0.05, -0.06217, -0.09005), (0.05, -0.06217, -0.09005), (0.035, 0.04851, -0.09912), (0.05, -0.006515, -0.09968), (-0.05, -0.006516, -0.09968)], [], [(17, 13, 2, 9), (13, 14, 6, 2), (16, 15, 4, 11), (15, 12, 0, 4), (9, 2, 6, 11), (10, 7, 3, 8), (5, 10, 8, 1), (0, 9, 11, 4), (14, 16, 11, 6), (12, 17, 9, 0), (18, 23, 17, 12), (20, 22, 16, 14), (21, 18, 12, 15), (22, 21, 15, 16), (19, 20, 14, 13), (23, 19, 13, 17), (8, 3, 19, 23), (3, 7, 20, 19), (10, 5, 21, 22), (5, 1, 18, 21), (7, 10, 22, 20), (1, 8, 23, 18)])
me_cube_011.use_remesh_preserve_volume = False
me_cube_011.use_remesh_preserve_attributes = False
me_cube_011.use_mirror_vertex_groups = False
me_cube_011.update()
me_cube_005 = bpy.data.meshes.new('Cube.005')
me_cube_005.from_pydata([(-0.096, 0.07, 0.09333), (-0.144, 0.07, 0.01333), (-0.096, -0.07, 0.09333), (-0.144, -0.07, 0.01333), (0.096, 0.07, 0.09333), (0.144, 0.07, 0.01333), (0.096, -0.07, 0.09333), (0.144, -0.07, 0.01333), (0.16, 0.07, -0.1767), (0.16, -0.07, -0.1767), (-0.16, -0.07, -0.1767), (-0.16, 0.07, -0.1767), (-0.04, -0.07, -0.1567), (0.04, -0.07, -0.1567), (0.04, -0.07, 0.1033), (-0.04, -0.07, 0.1033), (0.04, 0.07, -0.1567), (-0.04, 0.07, -0.1567), (-0.04, 0.07, 0.1033), (0.04, 0.07, 0.1033), (-0.04, -0.07, -0.1767), (-0.04, 0.07, -0.1767), (0.04, 0.07, -0.1767), (0.04, -0.07, -0.1767), (-0.128, 0.07, 0.05333), (-0.128, -0.07, 0.05333), (0.128, -0.07, 0.05333), (0.128, 0.07, 0.05333), (-0.04, 0.07, -0.02667), (0.04, 0.07, -0.02667), (0.04, -0.07, -0.02667), (-0.04, -0.07, -0.02667), (0.009558, -0.07, -0.1491), (-0.009558, -0.07, -0.1491), (-0.009558, 0.07, -0.1491), (0.009557, 0.07, -0.1491), (-0.009558, -0.07, 0.1033), (0.009558, -0.07, 0.1033), (0.009558, 0.07, 0.1033), (-0.009558, 0.07, 0.1033), (-0.009558, -0.07, -0.02667), (0.009558, -0.07, -0.02667), (0.009558, 0.07, -0.02667), (-0.009558, 0.07, -0.02667)], [], [(24, 25, 2, 0), (12, 3, 10, 20), (26, 27, 4, 6), (27, 29, 19, 4), (0, 2, 15, 18), (16, 5, 8, 22), (25, 31, 15, 2), (28, 24, 0, 18), (21, 20, 10, 11), (19, 14, 6, 4), (17, 28, 43, 34), (42, 38, 19, 29), (28, 18, 39, 43), (30, 14, 37, 41), (30, 26, 6, 14), (8, 9, 23, 22), (1, 17, 21, 11), (7, 13, 23, 9), (13, 16, 22, 23), (17, 12, 20, 21), (5, 7, 9, 8), (3, 1, 11, 10), (13, 7, 26, 30), (32, 35, 16, 13), (14, 19, 38, 37), (17, 1, 24, 28), (3, 12, 31, 25), (5, 16, 29, 27), (7, 5, 27, 26), (1, 3, 25, 24), (35, 42, 29, 16), (33, 40, 31, 12), (36, 39, 18, 15), (40, 36, 15, 31), (13, 30, 41, 32), (42, 35, 34, 43), (40, 33, 32, 41), (36, 40, 41, 37), (38, 42, 43, 39), (39, 36, 37, 38), (35, 32, 33, 34), (12, 17, 34, 33)])
me_cube_005.use_remesh_preserve_volume = False
me_cube_005.use_remesh_preserve_attributes = False
me_cube_005.use_mirror_vertex_groups = False
me_cube_005.update()
me_cube_003 = bpy.data.meshes.new('Cube.003')
me_cube_003.from_pydata([(0.1332, -0.05057, 0.08325), (0.1332, -0.05057, -0.01675), (0.1332, 0.04943, 0.08325), (0.1332, 0.04943, -0.01675), (-0.1332, -0.05057, 0.08325), (-0.1332, -0.05057, -0.01675), (-0.1332, 0.04943, 0.08325), (-0.1332, 0.04943, -0.01675), (0.0972, 0.08943, 0.08325), (0.0972, -0.1006, -0.1467), (0.0972, 0.08943, -0.1468), (0.0972, -0.1006, 0.08325), (-0.0972, 0.08943, -0.1468), (-0.0972, -0.1006, 0.08325), (-0.0972, 0.08943, 0.08325), (-0.0972, -0.1006, -0.1467), (0.06597, 0.09943, -0.1534), (-0.06597, 0.09943, -0.1534), (-0.06597, 0.09943, 0.07325), (0.06597, 0.09943, 0.07325), (-0.06597, -0.1006, -0.1534), (0.06597, -0.1006, -0.1534), (0.06597, -0.1006, 0.07325), (-0.06597, -0.1006, 0.07325), (0.1332, -0.05057, 0.03325), (0.1332, 0.04943, 0.03325), (-0.1332, 0.04943, 0.03325), (-0.1332, -0.05057, 0.03325), (0.0972, 0.09943, -0.01191), (0.0972, -0.1208, -0.01517), (-0.0972, -0.1208, -0.01517), (-0.0972, 0.09943, -0.01191), (0.06597, -0.1306, -0.02012), (-0.06597, -0.1306, -0.02012), (-0.06597, 0.1094, -0.02024), (0.06597, 0.1094, -0.02024)], [], [(24, 25, 2, 0), (31, 26, 6, 14), (26, 27, 4, 6), (29, 24, 0, 11), (13, 14, 6, 4), (9, 10, 3, 1), (28, 35, 19, 8), (30, 33, 23, 13), (32, 29, 11, 22), (34, 31, 14, 18), (25, 28, 8, 2), (0, 2, 8, 11), (15, 12, 17, 20), (27, 30, 13, 4), (5, 7, 12, 15), (11, 8, 19, 22), (23, 18, 14, 13), (16, 21, 20, 17), (18, 23, 22, 19), (32, 22, 23, 33), (34, 18, 19, 35), (21, 16, 10, 9), (17, 34, 35, 16), (21, 32, 33, 20), (5, 15, 30, 27), (3, 10, 28, 25), (17, 12, 31, 34), (21, 9, 29, 32), (15, 20, 33, 30), (10, 16, 35, 28), (9, 1, 24, 29), (7, 5, 27, 26), (12, 7, 26, 31), (1, 3, 25, 24)])
me_cube_003.use_remesh_preserve_volume = False
me_cube_003.use_remesh_preserve_attributes = False
me_cube_003.use_mirror_vertex_groups = False
me_cube_003.update()
me_cylinder = bpy.data.meshes.new('Cylinder')
me_cylinder.from_pydata([(-2.182e-08, 0.056, 0.02), (-1.498e-08, 0.0672, -0.06), (-0.04243, 0.03485, 0.02), (-0.05091, 0.04182, -0.06), (-0.05, -6.334e-09, 0.02), (-0.06, 5.046e-09, -0.06), (-0.04243, -0.03485, 0.02), (-0.05091, -0.04182, -0.06), (-2.141e-08, -0.056, 0.02), (-1.449e-08, -0.0672, -0.06), (0.04243, -0.03485, 0.02), (0.05091, -0.04182, -0.06), (0.05, 1.66e-09, 0.02), (0.06, 1.464e-08, -0.06), (0.04243, 0.03485, 0.02), (0.05091, 0.04182, -0.06), (-2.348e-08, 0.056, -0.03), (-0.04243, 0.03485, -0.03), (-0.05, 5.734e-09, -0.03), (-0.04243, -0.03485, -0.03), (-2.307e-08, -0.056, -0.03), (0.04243, -0.03485, -0.03), (0.05, 1.373e-08, -0.03), (0.04243, 0.03485, -0.03)], [], [(16, 1, 3, 17), (17, 3, 5, 18), (18, 5, 7, 19), (19, 7, 9, 20), (20, 9, 11, 21), (21, 11, 13, 22), (3, 1, 15, 13, 11, 9, 7, 5), (23, 15, 1, 16), (22, 13, 15, 23), (0, 2, 4, 6, 8, 10, 12, 14), (12, 22, 23, 14), (14, 23, 16, 0), (10, 21, 22, 12), (8, 20, 21, 10), (6, 19, 20, 8), (4, 18, 19, 6), (2, 17, 18, 4), (0, 16, 17, 2)])
me_cylinder.use_remesh_preserve_volume = False
me_cylinder.use_remesh_preserve_attributes = False
me_cylinder.use_mirror_vertex_groups = False
me_cylinder.update()
arm_armature = bpy.data.armatures.new('Armature')  # bones are not reproduced

# ---- objects
ob_r_hand = bpy.data.objects.new('R_Hand', me_sphere)
ob_l_hand = bpy.data.objects.new('L_Hand', me_cone)
ob_r_upper_arm = bpy.data.objects.new('R_Upper arm', me_cube_035)
ob_l_upper_arm = bpy.data.objects.new('L_Upper arm', me_cube_034)
ob_r_arm = bpy.data.objects.new('R_Arm', me_cube_032)
ob_l_arm = bpy.data.objects.new('L_Arm', me_cube_031)
ob_head = bpy.data.objects.new('Head', me_cube_030)
ob_l_leg_000 = bpy.data.objects.new('L_leg.000', me_cube_029)
ob_r_knee = bpy.data.objects.new('R_Knee', me_cube_028)
ob_l_knee = bpy.data.objects.new('L_Knee', me_cube_027)
ob_belt = bpy.data.objects.new('Belt', me_cylinder_006)
ob_back = bpy.data.objects.new('Back', me_cylinder_004)
ob_r_shoulder = bpy.data.objects.new('R_Shoulder', me_cube_024)
ob_l_shoulder = bpy.data.objects.new('L_Shoulder', me_cube_023)
ob_r_leg_001 = bpy.data.objects.new('R_leg.001', me_cube_018)
ob_l_shin = bpy.data.objects.new('L_Shin', me_cube_015)
ob_r_shin_001 = bpy.data.objects.new('R_Shin.001', me_cube_014)
ob_l_thigh = bpy.data.objects.new('L_Thigh', me_cube_012)
ob_r_thigh_001 = bpy.data.objects.new('R_Thigh.001', me_cube_011)
ob_hip = bpy.data.objects.new('Hip', me_cube_005)
ob_breast = bpy.data.objects.new('Breast', me_cube_003)
ob_neck = bpy.data.objects.new('Neck', me_cylinder)
ob_metarig = bpy.data.objects.new('metarig', arm_armature)

# ---- transforms, parenting, visibility, modifiers, constraints
ob_r_hand.location = (-0.9798, -1.538e-07, 0.4804)
ob_r_hand.lineart.crease_threshold = 0.0
ob_l_hand.location = (0.4436, 4.634e-08, 0.4804)
ob_l_hand.lineart.crease_threshold = 0.0
ob_r_upper_arm.location = (-0.813, 0.007829, 0.4749)
ob_r_upper_arm.lineart.crease_threshold = 0.0
ob_l_upper_arm.location = (0.282, 0.00783, 0.4749)
ob_l_upper_arm.lineart.crease_threshold = 0.0
ob_r_arm.location = (-0.5905, 0.007301, 0.4704)
ob_r_arm.lineart.crease_threshold = 0.0
ob_l_arm.location = (0.0595, 0.007301, 0.4704)
ob_l_arm.lineart.crease_threshold = 0.0
ob_head.location = (-0.2655, -5.648e-08, 0.6804)
ob_head.lineart.crease_threshold = 0.0
ob_l_leg_000.location = (-0.3605, 0.004999, -1.135)
ob_l_leg_000.lineart.crease_threshold = 0.0
ob_r_knee.location = (-0.3655, -0.0102, -0.6296)
ob_r_knee.lineart.crease_threshold = 0.0
ob_l_knee.location = (-0.1655, -0.0102, -0.6296)
ob_l_knee.lineart.crease_threshold = 0.0
ob_belt.location = (-0.2655, -0.0009079, 0.09054)
ob_belt.lineart.crease_threshold = 0.0
ob_back.location = (-0.2655, -5.648e-08, 0.2204)
ob_back.lineart.crease_threshold = 0.0
ob_r_shoulder.location = (-0.4055, 0.005, 0.4704)
ob_r_shoulder.lineart.crease_threshold = 0.0
ob_l_shoulder.location = (-0.1255, 0.005, 0.4704)
ob_l_shoulder.lineart.crease_threshold = 0.0
ob_r_leg_001.location = (-0.1705, 0.004999, -1.135)
ob_r_leg_001.lineart.crease_threshold = 0.0
ob_l_shin.location = (-0.1655, -6.171e-08, -0.8628)
ob_l_shin.lineart.crease_threshold = 0.0
ob_r_shin_001.location = (-0.3655, -7.919e-08, -0.8628)
ob_r_shin_001.lineart.crease_threshold = 0.0
ob_l_thigh.location = (-0.1655, 0.003486, -0.3924)
ob_l_thigh.lineart.crease_threshold = 0.0
ob_r_thigh_001.location = (-0.3655, 0.003486, -0.3924)
ob_r_thigh_001.lineart.crease_threshold = 0.0
ob_hip.location = (-0.2657, 0.0108, -0.02949)
ob_hip.lineart.crease_threshold = 0.0
ob_breast.location = (-0.2657, 0.009241, 0.4338)
ob_breast.lineart.crease_threshold = 0.0
ob_neck.location = (-0.2657, 0.01761, 0.5671)
ob_neck.lineart.crease_threshold = 0.0
ob_metarig.location = (-0.2655, 0.002123, -0.08282)
ob_metarig.lineart.crease_threshold = 0.0

# ---- collection membership
col_collection_1.objects.link(ob_r_hand)
col_collection_1.objects.link(ob_l_hand)
col_collection_1.objects.link(ob_r_upper_arm)
col_collection_1.objects.link(ob_l_upper_arm)
col_collection_1.objects.link(ob_r_arm)
col_collection_1.objects.link(ob_l_arm)
col_collection_1.objects.link(ob_head)
col_collection_1.objects.link(ob_l_leg_000)
col_collection_1.objects.link(ob_r_knee)
col_collection_1.objects.link(ob_l_knee)
col_collection_1.objects.link(ob_belt)
col_collection_1.objects.link(ob_back)
col_collection_1.objects.link(ob_r_shoulder)
col_collection_1.objects.link(ob_l_shoulder)
col_collection_1.objects.link(ob_r_leg_001)
col_collection_1.objects.link(ob_l_shin)
col_collection_1.objects.link(ob_r_shin_001)
col_collection_1.objects.link(ob_l_thigh)
col_collection_1.objects.link(ob_r_thigh_001)
col_collection_1.objects.link(ob_hip)
col_collection_1.objects.link(ob_breast)
col_collection_1.objects.link(ob_neck)
col_collection_1.objects.link(ob_metarig)

# ---- scene / render settings (as saved in the file)
scene.frame_start = 1; scene.frame_end = 250; scene.frame_set(1)
scene.render.engine = 'BLENDER_EEVEE_NEXT'
scene.render.resolution_percentage = 50
scene.render.dither_intensity = 0.0
scene.cycles.use_denoising = False
scene.cycles.samples = 10
scene.cycles.sampling_pattern = 'TABULATED_SOBOL'
scene.cycles.light_sampling_threshold = 0.0
scene.cycles.use_adaptive_sampling = False
scene.cycles.use_light_tree = False
scene.cycles.blur_glossy = 0.0
scene.cycles.pixel_filter_type = 'GAUSSIAN'
scene.cycles.sample_clamp_indirect = 0.0
scene.view_settings.view_transform = 'Standard'
bpy.context.view_layer.update()

# ---- added for rendering (the .blend has no active camera and no usable light): camera, sun
cam_auto = bpy.data.cameras.new('AutoCamera')
cam_auto.lens = 50.0
cam_auto.sensor_width = 36.0
cam_auto.clip_end = 1000.0
ob_auto_camera = bpy.data.objects.new('AutoCamera', cam_auto)
scene.collection.objects.link(ob_auto_camera)
ob_auto_camera.location = (2.22708, -2.94577, 1.74795)
ob_auto_camera.rotation_euler = (1.09748, -7.21219e-08, 0.694738)
scene.camera = ob_auto_camera
light_auto_sun = bpy.data.lights.new('AutoSun', 'SUN')
light_auto_sun.energy = 3.0
light_auto_sun.angle = 0.0523599
ob_auto_sun = bpy.data.objects.new('AutoSun', light_auto_sun)
scene.collection.objects.link(ob_auto_sun)
ob_auto_sun.rotation_euler = (0.872665, 0.174533, 0.523599)
bpy.context.view_layer.update()
